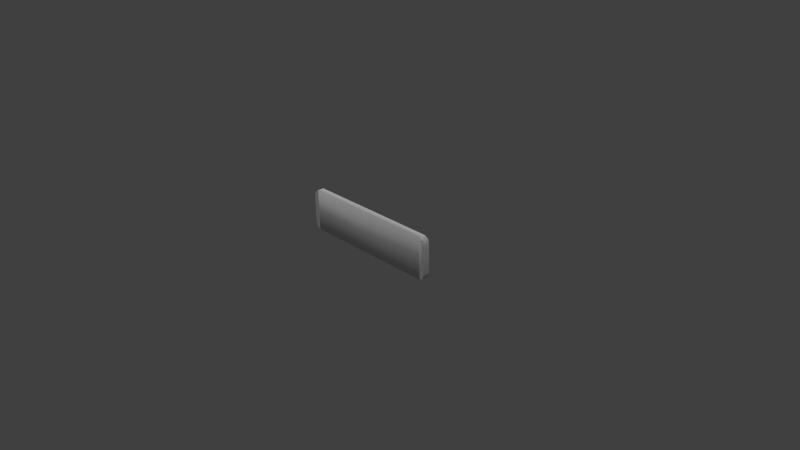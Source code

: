 # Source: sign.blend  (saved by Blender 2.78.0; exported with 4.5.12 LTS)
import bpy
from mathutils import Matrix  # noqa: F401  (used for matrix-valued properties, if any)

bpy.ops.wm.read_factory_settings(use_empty=True)
scene = bpy.context.scene
scene.name = 'Scene'

# ---- collections
col_collection_1 = bpy.data.collections.new('Collection 1'); scene.collection.children.link(col_collection_1)

# ---- materials (node trees are filled in below, after node groups)
mat_diffuse = bpy.data.materials.new('DIFFUSE')
mat_diffuse.alpha_threshold = 0.0
mat_diffuse.use_transparent_shadow = False
mat_diffuse.specular_color = (0.1, 0.1, 0.1)
mat_diffuse.roughness = 0.5

# ---- material node trees

# ---- world
world_world = bpy.data.worlds.new('World'); scene.world = world_world
world_world.color = (0.05088, 0.05088, 0.05088)
world_world.use_sun_shadow = False
world_world.sun_shadow_jitter_overblur = 0.0
world_world.cycles.sampling_method = 'NONE'
world_world.cycles.sample_map_resolution = 256
world_world.light_settings.ao_factor = 1.75

# ---- cameras
cam_camera = bpy.data.cameras.new('Camera')
cam_camera.clip_end = 100.0
cam_camera.lens = 35.0
cam_camera.sensor_width = 32.0
cam_camera.sensor_height = 18.0
cam_camera.ortho_scale = 7.314
cam_camera.dof.focus_distance = 0.0
cam_camera.dof.aperture_fstop = 128.0

# ---- lights
light_lamp_003 = bpy.data.lights.new('Lamp.003', 'POINT')
light_lamp_003.transmission_factor = 0.0
light_lamp_003.cutoff_distance = 30.0
light_lamp_003.energy = 100.0
light_lamp_003.shadow_buffer_clip_start = 1.001
light_lamp_003.shadow_soft_size = 0.1
light_lamp_003.shadow_maximum_resolution = 0.006
light_lamp_003.use_absolute_resolution = True
light_lamp_003.cycles.use_multiple_importance_sampling = False
light_lamp_002 = bpy.data.lights.new('Lamp.002', 'POINT')
light_lamp_002.transmission_factor = 0.0
light_lamp_002.cutoff_distance = 30.0
light_lamp_002.energy = 100.0
light_lamp_002.shadow_buffer_clip_start = 1.001
light_lamp_002.shadow_soft_size = 0.1
light_lamp_002.shadow_maximum_resolution = 0.006
light_lamp_002.use_absolute_resolution = True
light_lamp_002.cycles.use_multiple_importance_sampling = False
light_lamp_001 = bpy.data.lights.new('Lamp.001', 'POINT')
light_lamp_001.transmission_factor = 0.0
light_lamp_001.cutoff_distance = 30.0
light_lamp_001.energy = 100.0
light_lamp_001.shadow_buffer_clip_start = 1.001
light_lamp_001.shadow_soft_size = 0.1
light_lamp_001.shadow_maximum_resolution = 0.006
light_lamp_001.use_absolute_resolution = True
light_lamp_001.cycles.use_multiple_importance_sampling = False
light_lamp = bpy.data.lights.new('Lamp', 'POINT')
light_lamp.transmission_factor = 0.0
light_lamp.cutoff_distance = 30.0
light_lamp.energy = 100.0
light_lamp.shadow_buffer_clip_start = 1.001
light_lamp.shadow_soft_size = 0.1
light_lamp.shadow_maximum_resolution = 0.006
light_lamp.use_absolute_resolution = True
light_lamp.cycles.use_multiple_importance_sampling = False

# ---- meshes
me_s4studio_mesh_0 = bpy.data.meshes.new('s4studio_mesh_0')
me_s4studio_mesh_0.from_pydata([(0.9539, -0.11, 0.05805), (1.026, -0.11, 0.5298), (0.9539, -0.11, 0.6294), (-0.9539, -0.02204, 0.05805), (0.9539, -0.02204, 0.6294), (0.9539, -0.02204, 0.05805), (-0.9539, -0.11, 0.6294), (0.9539, -0.02204, 0.6294), (-0.9539, -0.02204, 0.6294), (-1.026, -0.02204, 0.5298), (-0.9539, -0.02204, 0.6294), (1.026, -0.02204, 0.1575), (1.005, -0.11, 0.08716), (1.005, -0.02204, 0.08716), (-1.026, -0.11, 0.1575), (-1.005, -0.02204, 0.08716), (-1.005, -0.11, 0.08716), (-1.005, -0.02204, 0.6002), (-1.026, -0.11, 0.5298), (-1.005, -0.11, 0.6002), (-0.9539, -0.11, 0.6294), (-0.9539, -0.02204, 0.6294), (-0.9539, -0.02204, 0.05805), (-0.9539, -0.11, 0.05805), (1.005, -0.11, 0.6002), (1.026, -0.02204, 0.5298), (1.005, -0.02204, 0.6002), (0.9539, -0.11, 0.05805), (0.9539, -0.02204, 0.05805), (1.026, -0.11, 0.5298), (1.026, -0.11, 0.1575), (0.9539, -0.11, 0.05805), (-0.9539, -0.11, 0.05805), (-1.005, -0.11, 0.6002), (-1.026, -0.11, 0.5298), (-0.9539, -0.11, 0.6294), (-1.026, -0.11, 0.1575), (-1.005, -0.11, 0.08716), (-0.9539, -0.11, 0.05805), (1.005, -0.11, 0.08716), (1.026, -0.11, 0.1575), (1.005, -0.11, 0.6002), (0.9539, -0.02204, 0.6294), (0.9539, -0.11, 0.6294), (1.005, -0.02204, 0.6002), (1.026, -0.02204, 0.5298), (1.026, -0.02204, 0.1575), (1.005, -0.02204, 0.08716), (-1.005, -0.02204, 0.08716), (-1.026, -0.02204, 0.1575), (-1.005, -0.02204, 0.6002), (-0.9539, -0.02204, 0.05805), (0.9539, -0.02204, 0.05805), (-1.026, -0.02204, 0.1575), (-1.026, -0.02204, 0.5298)], [], [(0, 1, 2), (3, 4, 5), (6, 7, 8), (3, 9, 10), (11, 12, 13), (14, 15, 16), (17, 18, 19), (17, 20, 21), (16, 22, 23), (24, 25, 26), (13, 27, 28), (11, 29, 30), (31, 6, 32), (33, 34, 35), (36, 37, 38), (39, 40, 0), (1, 41, 2), (35, 34, 36), (36, 38, 35), (40, 1, 0), (24, 42, 43), (44, 45, 4), (46, 47, 5), (48, 49, 3), (9, 50, 10), (4, 45, 46), (46, 5, 4), (49, 9, 3), (31, 51, 52), (53, 18, 54), (31, 2, 6), (3, 10, 4), (6, 2, 7), (14, 53, 15), (17, 54, 18), (17, 19, 20), (16, 15, 22), (31, 32, 51), (53, 14, 18), (11, 30, 12), (24, 29, 25), (13, 12, 27), (11, 25, 29), (24, 26, 42)])
me_s4studio_mesh_0.polygons.foreach_set('use_smooth', [True] * 44)
_uv = me_s4studio_mesh_0.uv_layers.new(name='uv_0')
_uv.uv.foreach_set('vector', [0.8507, 0.323, 0.9403, 0.642, 0.8507, 0.7054, 0.1127, 0.8658, 0.01593, 0.07175, 0.1127, 0.07175, 0.293, 0.7064, 0.8507, 0.9038, 0.293, 0.9038, 0.1127, 0.8658, 0.03278, 0.8956, 0.01593, 0.8658, 0.9832, 0.2417, 0.9536, 0.1427, 0.9832, 0.1427, 0.192, 0.2172, 0.1622, 0.1182, 0.192, 0.1182, 0.1622, 0.8182, 0.192, 0.7192, 0.192, 0.8182, 0.1622, 0.8182, 0.1916, 0.897, 0.1622, 0.897, 0.192, 0.1182, 0.1622, 0.03937, 0.1916, 0.03937, 0.9536, 0.8428, 0.9832, 0.7437, 0.9832, 0.8428, 0.9832, 0.1427, 0.9536, 0.06394, 0.9832, 0.06394, 0.9832, 0.2417, 0.9536, 0.7437, 0.9536, 0.2417, 0.8507, 0.3229, 0.293, 0.7064, 0.293, 0.3229, 0.2343, 0.6892, 0.2265, 0.6442, 0.2923, 0.7064, 0.2265, 0.4228, 0.2343, 0.384, 0.2923, 0.3229, 0.9088, 0.3482, 0.9403, 0.3992, 0.8507, 0.323, 0.9403, 0.642, 0.9217, 0.6961, 0.8507, 0.7054, 0.2923, 0.7064, 0.2265, 0.6442, 0.2265, 0.4228, 0.2265, 0.4228, 0.2923, 0.3229, 0.2923, 0.7064, 0.9403, 0.3992, 0.9403, 0.642, 0.8507, 0.323, 0.9536, 0.8428, 0.9832, 0.9216, 0.9536, 0.9216, 0.02087, 0.05066, 0.03278, 0.04193, 0.01593, 0.07175, 0.09583, 0.04193, 0.1078, 0.05066, 0.1127, 0.07175, 0.1078, 0.8869, 0.09583, 0.8956, 0.1127, 0.8658, 0.03278, 0.8956, 0.02087, 0.8869, 0.01593, 0.8658, 0.01593, 0.07175, 0.03278, 0.04193, 0.09583, 0.04193, 0.09583, 0.04193, 0.1127, 0.07175, 0.01593, 0.07175, 0.09583, 0.8956, 0.03278, 0.8956, 0.1127, 0.8658, 0.8507, 0.3229, 0.293, 0.09378, 0.8507, 0.09378, 0.1622, 0.2172, 0.192, 0.7192, 0.1622, 0.7192, 0.8507, 0.3229, 0.8507, 0.7054, 0.293, 0.7064, 0.1127, 0.8658, 0.01593, 0.8658, 0.01593, 0.07175, 0.293, 0.7064, 0.8507, 0.7054, 0.8507, 0.9038, 0.192, 0.2172, 0.1622, 0.2172, 0.1622, 0.1182, 0.1622, 0.8182, 0.1622, 0.7192, 0.192, 0.7192, 0.1622, 0.8182, 0.192, 0.8182, 0.1916, 0.897, 0.192, 0.1182, 0.1622, 0.1182, 0.1622, 0.03937, 0.8507, 0.3229, 0.293, 0.3229, 0.293, 0.09378, 0.1622, 0.2172, 0.192, 0.2172, 0.192, 0.7192, 0.9832, 0.2417, 0.9536, 0.2417, 0.9536, 0.1427, 0.9536, 0.8428, 0.9536, 0.7437, 0.9832, 0.7437, 0.9832, 0.1427, 0.9536, 0.1427, 0.9536, 0.06394, 0.9832, 0.2417, 0.9832, 0.7437, 0.9536, 0.7437, 0.9536, 0.8428, 0.9832, 0.8428, 0.9832, 0.9216])
me_s4studio_mesh_0.materials.append(mat_diffuse)
me_s4studio_mesh_0.use_remesh_preserve_volume = False
me_s4studio_mesh_0.use_remesh_preserve_attributes = False
me_s4studio_mesh_0.use_mirror_vertex_groups = False
me_s4studio_mesh_0.update()
arm_none_armature_data = bpy.data.armatures.new('None_Armature_Data')  # bones are not reproduced

# ---- objects
ob_rig = bpy.data.objects.new('rig', arm_none_armature_data)
ob_s4studio_mesh_0 = bpy.data.objects.new('s4studio_mesh_0', me_s4studio_mesh_0)
ob_lamp_003 = bpy.data.objects.new('Lamp.003', light_lamp_003)
ob_lamp_002 = bpy.data.objects.new('Lamp.002', light_lamp_002)
ob_lamp_001 = bpy.data.objects.new('Lamp.001', light_lamp_001)
ob_lamp_004 = bpy.data.objects.new('Lamp.004', light_lamp)
ob_camera = bpy.data.objects.new('Camera', cam_camera)

# ---- transforms, parenting, visibility, modifiers, constraints
ob_rig.location = (0.0, 0.0, 0.0)
ob_rig.show_in_front = True
ob_rig.lineart.crease_threshold = 0.0
ob_s4studio_mesh_0.location = (0.0, 0.0, 0.0)
ob_s4studio_mesh_0.show_transparent = True
ob_s4studio_mesh_0.lineart.crease_threshold = 0.0
_vg = ob_s4studio_mesh_0.vertex_groups.new(name='transformBone')
_vg.add([0, 1, 2, 3, 4, 5, 6, 7, 8, 9, 10, 11, 12, 13, 14, 15, 16, 17, 18, 19, 20, 21, 22, 23, 24, 25, 26, 27, 28, 29, 30, 31, 32, 33, 34, 35, 36, 37, 38, 39, 40, 41, 42, 43, 44, 45, 46, 47, 48, 49, 50, 51, 52, 53, 54], 1.0, 'REPLACE')
_m = ob_s4studio_mesh_0.modifiers.new('s4studio_mesh_0_skin', 'ARMATURE')
_m.object = ob_rig
ob_lamp_003.location = (0.0, -3.0, 4.0)
ob_lamp_003.rotation_euler = (0.6503, 0.05522, 1.866)
ob_lamp_003.lock_rotations_4d = False
ob_lamp_003.empty_display_type = 'ARROWS'
ob_lamp_003.color = (0.0, 0.0, 0.0, 0.0)
ob_lamp_003.lineart.crease_threshold = 0.0
ob_lamp_002.location = (0.0, 3.0, 4.0)
ob_lamp_002.rotation_euler = (0.6503, 0.05522, 1.866)
ob_lamp_002.lock_rotations_4d = False
ob_lamp_002.empty_display_type = 'ARROWS'
ob_lamp_002.color = (0.0, 0.0, 0.0, 0.0)
ob_lamp_002.lineart.crease_threshold = 0.0
ob_lamp_001.location = (-3.0, 0.0, 4.0)
ob_lamp_001.rotation_euler = (0.6503, 0.05522, 1.866)
ob_lamp_001.lock_rotations_4d = False
ob_lamp_001.empty_display_type = 'ARROWS'
ob_lamp_001.color = (0.0, 0.0, 0.0, 0.0)
ob_lamp_001.lineart.crease_threshold = 0.0
ob_lamp_004.location = (3.0, 0.0, 4.0)
ob_lamp_004.rotation_euler = (0.6503, 0.05522, 1.866)
ob_lamp_004.lock_rotations_4d = False
ob_lamp_004.empty_display_type = 'ARROWS'
ob_lamp_004.color = (0.0, 0.0, 0.0, 0.0)
ob_lamp_004.lineart.crease_threshold = 0.0
ob_camera.location = (7.481, -6.508, 5.344)
ob_camera.rotation_euler = (1.109, 0.01082, 0.8149)
ob_camera.lock_rotations_4d = False
ob_camera.empty_display_type = 'ARROWS'
ob_camera.color = (0.0, 0.0, 0.0, 0.0)
ob_camera.display_type = 'WIRE'
ob_camera.lineart.crease_threshold = 0.0

# ---- collection membership
col_collection_1.objects.link(ob_rig)
col_collection_1.objects.link(ob_s4studio_mesh_0)
col_collection_1.objects.link(ob_lamp_003)
col_collection_1.objects.link(ob_lamp_002)
col_collection_1.objects.link(ob_lamp_001)
col_collection_1.objects.link(ob_lamp_004)
col_collection_1.objects.link(ob_camera)

# ---- scene / render settings (as saved in the file)
scene.camera = ob_camera
scene.frame_start = 1; scene.frame_end = 250; scene.frame_set(1)
scene.render.engine = 'BLENDER_EEVEE_NEXT'
scene.render.resolution_percentage = 50
scene.render.dither_intensity = 0.0
scene.cycles.use_denoising = False
scene.cycles.samples = 10
scene.cycles.sampling_pattern = 'TABULATED_SOBOL'
scene.cycles.light_sampling_threshold = 0.0
scene.cycles.use_adaptive_sampling = False
scene.cycles.use_light_tree = False
scene.cycles.blur_glossy = 0.0
scene.cycles.volume_bounces = 1
scene.cycles.pixel_filter_type = 'GAUSSIAN'
scene.cycles.sample_clamp_indirect = 0.0
scene.view_settings.view_transform = 'Standard'
bpy.context.view_layer.update()
